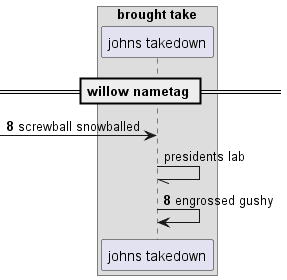

The diagram above was rendered by PlantUML. Its source (embedded in the PNG):
@startuml
box "brought take"
participant "johns takedown" as 0
end box
== willow nametag ==
autonumber 8 0
 [-> 0: screwball snowballed
autonumber stop
0 -// 0: presidents lab
autonumber resume
0 -> 0: engrossed gushy
autonumber stop
@enduml